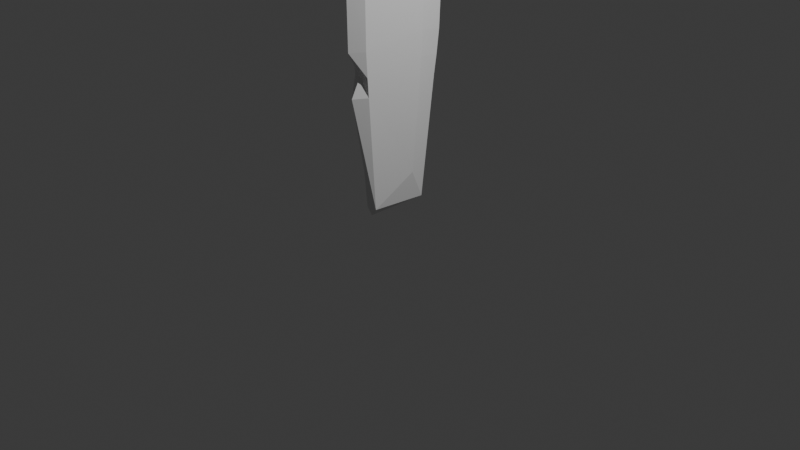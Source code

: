 # Source: Untitled.blend  (saved by Blender 5.2.44; exported with 4.5.12 LTS)
import bpy
from mathutils import Matrix  # noqa: F401  (used for matrix-valued properties, if any)

bpy.ops.wm.read_factory_settings(use_empty=True)
scene = bpy.context.scene
scene.name = 'Scene'

# ---- collections
col_collection = bpy.data.collections.new('Collection'); scene.collection.children.link(col_collection)

# ---- materials (node trees are filled in below, after node groups)
mat_material = bpy.data.materials.new('Material')
mat_material.alpha_threshold = 0.0
mat_material.use_backface_culling_lightprobe_volume = False
mat_material.roughness = 0.5
mat_material.line_color = (0.0, 0.0, 0.0, 1.0)

# ---- material node trees
mat_material.use_nodes = True; mat_material.node_tree.nodes.clear()
_N = mat_material.node_tree.nodes; _L = mat_material.node_tree.links
n0 = _N.new('ShaderNodeOutputMaterial'); n0.name = 'Material Output'; n0.location = (200, 100)
n1 = _N.new('ShaderNodeBsdfPrincipled'); n1.name = 'Principled BSDF'; n1.location = (-200, 100)
n1.inputs[10].default_value = 0.005
_L.new(n1.outputs[0], n0.inputs[0])
n0.is_active_output = True

# ---- world
world_world = bpy.data.worlds.new('World'); scene.world = world_world
world_world.use_nodes = True; world_world.node_tree.nodes.clear()
_N = world_world.node_tree.nodes; _L = world_world.node_tree.links
n0 = _N.new('ShaderNodeOutputWorld'); n0.name = 'World Output'; n0.location = (200, 100)
n1 = _N.new('ShaderNodeBackground'); n1.name = 'Background'; n1.location = (-200, 100)
n1.inputs[0].default_value = (0.05088, 0.05088, 0.05088, 1.0)
_L.new(n1.outputs[0], n0.inputs[0])
n0.is_active_output = True
world_world.color = (0.05088, 0.05088, 0.05088)
world_world.sun_shadow_jitter_overblur = 0.0

# ---- cameras
cam_camera = bpy.data.cameras.new('Camera')
cam_camera.clip_end = 100.0
cam_camera.ortho_scale = 7.314

# ---- lights
light_light = bpy.data.lights.new('Light', 'POINT')
light_light.energy = 1000.0
light_light.shadow_soft_size = 0.1

# ---- meshes
me_cube = bpy.data.meshes.new('Cube')
me_cube.from_pydata([(0.09044, -0.5, 4.0), (0.06164, -0.3701, -0.2589), (-0.09044, -0.5, 4.0), (-0.06164, -0.3701, -0.2589), (0.0, 0.3116, -0.3365), (0.0, -0.5, 4.0), (0.0, -0.3701, -0.3365), (0.0, 0.6153, 4.0), (-0.06164, 0.1237, -3.513e-07), (0.09044, 0.2244, 4.16), (-0.09044, 0.2244, 4.16), (0.06164, 0.1237, -3.513e-07), (0.0, -0.2333, 4.225), (-0.09044, -0.5, 3.52), (0.09044, -0.5, 3.52), (0.0, 0.6015, 3.52), (0.0, -0.5, 3.52), (0.09044, 0.2244, 3.661), (-0.09044, 0.2244, 3.661), (0.09044, -0.3601, 3.421), (0.0, 0.4558, 3.421), (0.0, -0.418, 3.421), (0.09044, 0.2244, 3.558), (-0.09044, 0.2244, 3.558), (-0.09044, -0.3601, 3.421), (0.09044, -0.5, 3.31), (0.0, 0.5954, 3.31), (0.0, -0.5, 3.31), (0.09044, 0.2244, 3.443), (-0.09044, 0.2244, 3.443), (-0.09044, -0.5, 3.31), (0.09044, -0.5, 2.433), (0.0, 0.5701, 2.433), (0.0, -0.6422, 2.433), (0.09044, 0.2244, 2.53), (-0.09044, 0.2244, 2.53), (-0.09044, -0.5, 2.433), (0.09044, -0.5, 2.365), (0.0, 0.4716, 2.365), (0.0, -0.4661, 2.365), (0.09044, 0.2244, 2.46), (-0.09044, 0.2244, 2.46), (-0.09044, -0.5, 2.365), (0.09044, -0.5, 2.267), (0.0, 0.5654, 2.267), (0.0, -0.6422, 2.267), (0.09044, 0.2244, 2.358), (-0.09044, 0.2244, 2.358), (-0.09044, -0.5, 2.267), (0.08905, -0.4937, 1.375), (0.0, 0.5306, 1.375), (0.0, -0.6321, 1.375), (0.08966, 0.2217, 1.44), (-0.08966, 0.2217, 1.44), (-0.08905, -0.4937, 1.375), (0.08552, -0.4778, 1.123), (0.0, 0.5003, 1.123), (0.0, -0.4965, 1.123), (0.08648, 0.2105, 1.181), (-0.08648, 0.2105, 1.181), (-0.08552, -0.4778, 1.123), (0.08175, -0.4608, 0.9253), (0.0, 0.4699, 0.9254), (0.0, -0.5992, 0.9253), (0.08276, 0.1975, 0.9742), (-0.08276, 0.1975, 0.9742), (-0.08175, -0.4608, 0.9253)], [], [(12, 10, 2, 5), (16, 5, 2, 13), (3, 8, 4), (17, 9, 0, 14), (14, 0, 5, 16), (9, 12, 5, 0), (13, 2, 10, 18), (9, 7, 10, 12), (15, 7, 9, 17), (15, 18, 10, 7), (20, 23, 18, 15), (20, 15, 17, 22), (24, 13, 18, 23), (19, 14, 16, 21), (22, 17, 14, 19), (21, 16, 13, 24), (27, 21, 24, 30), (28, 22, 19, 25), (25, 19, 21, 27), (30, 24, 23, 29), (26, 20, 22, 28), (26, 29, 23, 20), (32, 35, 29, 26), (32, 26, 28, 34), (36, 30, 29, 35), (31, 25, 27, 33), (34, 28, 25, 31), (33, 27, 30, 36), (39, 33, 36, 42), (40, 34, 31, 37), (37, 31, 33, 39), (42, 36, 35, 41), (38, 32, 34, 40), (38, 41, 35, 32), (44, 47, 41, 38), (44, 38, 40, 46), (48, 42, 41, 47), (43, 37, 39, 45), (46, 40, 37, 43), (45, 39, 42, 48), (51, 45, 48, 54), (52, 46, 43, 49), (49, 43, 45, 51), (54, 48, 47, 53), (50, 44, 46, 52), (50, 53, 47, 44), (56, 59, 53, 50), (56, 50, 52, 58), (60, 54, 53, 59), (55, 49, 51, 57), (58, 52, 49, 55), (57, 51, 54, 60), (63, 57, 60, 66), (64, 58, 55, 61), (61, 55, 57, 63), (66, 60, 59, 65), (62, 56, 58, 64), (62, 65, 59, 56), (4, 8, 65, 62), (4, 62, 64, 11), (3, 66, 65, 8), (1, 61, 63, 6), (11, 64, 61, 1), (6, 63, 66, 3), (11, 1, 4), (6, 3, 4), (1, 6, 4)])
_uv = me_cube.uv_layers.new(name='UVMap')
_uv.uv.foreach_set('vector', [0.75, 0.5689, 0.875, 0.5689, 0.875, 0.75, 0.75, 0.75, 0.595, 0.875, 0.625, 0.875, 0.625, 1.0, 0.595, 1.0, 0.375, 0.0, 0.125, 0.5689, 0.0, 0.0, 0.595, 0.5689, 0.625, 0.5689, 0.625, 0.75, 0.595, 0.75, 0.595, 0.75, 0.625, 0.75, 0.625, 0.875, 0.595, 0.875, 0.625, 0.5689, 0.75, 0.5689, 0.75, 0.75, 0.625, 0.75, 0.595, 0.0, 0.625, 0.0, 0.625, 0.1811, 0.595, 0.1811, 0.625, 0.5689, 0.0, 0.0, 0.875, 0.5689, 0.75, 0.5689, 0.0, 0.0, 0.0, 0.0, 0.625, 0.5689, 0.595, 0.5689, 0.0, 0.0, 0.5649, 0.2277, 0.625, 0.1811, 0.0, 0.0, 0.0, 0.0, 0.5526, 0.2372, 0.5649, 0.2277, 0.0, 0.0, 0.0, 0.0, 0.0, 0.0, 0.595, 0.5689, 0.5888, 0.5689, 0.5888, 0.0, 0.595, 0.0, 0.595, 0.1811, 0.5888, 0.1811, 0.5888, 0.75, 0.595, 0.75, 0.595, 0.875, 0.5888, 0.875, 0.5888, 0.5689, 0.595, 0.5689, 0.595, 0.75, 0.5888, 0.75, 0.5888, 0.875, 0.595, 0.875, 0.595, 1.0, 0.5888, 1.0, 0.5819, 0.875, 0.5888, 0.875, 0.5888, 1.0, 0.5819, 1.0, 0.5819, 0.5689, 0.5888, 0.5689, 0.5888, 0.75, 0.5819, 0.75, 0.5819, 0.75, 0.5888, 0.75, 0.5888, 0.875, 0.5819, 0.875, 0.5819, 0.0, 0.5888, 0.0, 0.5888, 0.1811, 0.5819, 0.1811, 0.0, 0.0, 0.0, 0.0, 0.5888, 0.5689, 0.5819, 0.5689, 0.0, 0.0, 0.5388, 0.2479, 0.5526, 0.2372, 0.0, 0.0, 0.0, 0.0, 0.4291, 0.333, 0.5388, 0.2479, 0.0, 0.0, 0.0, 0.0, 0.0, 0.0, 0.5819, 0.5689, 0.527, 0.5689, 0.527, 0.0, 0.5819, 0.0, 0.5819, 0.1811, 0.527, 0.1811, 0.527, 0.75, 0.5819, 0.75, 0.5819, 0.875, 0.527, 0.875, 0.527, 0.5689, 0.5819, 0.5689, 0.5819, 0.75, 0.527, 0.75, 0.527, 0.875, 0.5819, 0.875, 0.5819, 1.0, 0.527, 1.0, 0.5228, 0.875, 0.527, 0.875, 0.527, 1.0, 0.5228, 1.0, 0.5228, 0.5689, 0.527, 0.5689, 0.527, 0.75, 0.5228, 0.75, 0.5228, 0.75, 0.527, 0.75, 0.527, 0.875, 0.5228, 0.875, 0.5228, 0.0, 0.527, 0.0, 0.527, 0.1811, 0.5228, 0.1811, 0.0, 0.0, 0.0, 0.0, 0.527, 0.5689, 0.5228, 0.5689, 0.0, 0.0, 0.4206, 0.3396, 0.4291, 0.333, 0.0, 0.0, 0.0, 0.0, 0.4084, 0.3491, 0.4206, 0.3396, 0.0, 0.0, 0.0, 0.0, 0.0, 0.0, 0.5228, 0.5689, 0.5167, 0.5689, 0.5167, 0.0, 0.5228, 0.0, 0.5228, 0.1811, 0.5167, 0.1811, 0.5167, 0.75, 0.5228, 0.75, 0.5228, 0.875, 0.5167, 0.875, 0.5167, 0.5689, 0.5228, 0.5689, 0.5228, 0.75, 0.5167, 0.75, 0.5167, 0.875, 0.5228, 0.875, 0.5228, 1.0, 0.5167, 1.0, 0.4623, 0.875, 0.5167, 0.875, 0.5167, 1.0, 0.4623, 1.0, 0.4623, 0.5689, 0.5167, 0.5689, 0.5167, 0.75, 0.4623, 0.75, 0.4623, 0.75, 0.5167, 0.75, 0.5167, 0.875, 0.4623, 0.875, 0.4623, 0.0, 0.5167, 0.0, 0.5167, 0.1811, 0.4623, 0.1811, 0.0, 0.0, 0.0, 0.0, 0.5167, 0.5689, 0.4623, 0.5689, 0.0, 0.0, 0.2996, 0.4335, 0.4084, 0.3491, 0.0, 0.0, 0.0, 0.0, 0.2734, 0.4538, 0.2996, 0.4335, 0.0, 0.0, 0.0, 0.0, 0.0, 0.0, 0.4623, 0.5689, 0.4492, 0.5689, 0.4492, 0.0, 0.4623, 0.0, 0.4623, 0.1811, 0.4492, 0.1811, 0.4492, 0.75, 0.4623, 0.75, 0.4623, 0.875, 0.4492, 0.875, 0.4492, 0.5689, 0.4623, 0.5689, 0.4623, 0.75, 0.4492, 0.75, 0.4492, 0.875, 0.4623, 0.875, 0.4623, 1.0, 0.4492, 1.0, 0.439, 0.875, 0.4492, 0.875, 0.4492, 1.0, 0.439, 1.0, 0.439, 0.5689, 0.4492, 0.5689, 0.4492, 0.75, 0.439, 0.75, 0.439, 0.75, 0.4492, 0.75, 0.4492, 0.875, 0.439, 0.875, 0.439, 0.0, 0.4492, 0.0, 0.4492, 0.1811, 0.439, 0.1811, 0.0, 0.0, 0.0, 0.0, 0.4492, 0.5689, 0.439, 0.5689, 0.0, 0.0, 0.2529, 0.4697, 0.2734, 0.4538, 0.0, 0.0, 0.0, 0.0, 0.125, 0.5689, 0.2529, 0.4697, 0.0, 0.0, 0.0, 0.0, 0.0, 0.0, 0.439, 0.5689, 0.375, 0.5689, 0.375, 0.0, 0.439, 0.0, 0.439, 0.1811, 0.375, 0.1811, 0.375, 0.75, 0.439, 0.75, 0.439, 0.875, 0.375, 0.875, 0.375, 0.5689, 0.439, 0.5689, 0.439, 0.75, 0.375, 0.75, 0.375, 0.875, 0.439, 0.875, 0.439, 1.0, 0.375, 1.0, 0.375, 0.5689, 0.375, 0.75, 0.0, 0.0, 0.375, 0.875, 0.375, 0.0, 0.0, 0.0, 0.375, 0.75, 0.375, 0.875, 0.0, 0.0])
me_cube.materials.append(mat_material)
me_cube.use_mirror_vertex_groups = False
me_cube.update()

# ---- objects
ob_cube = bpy.data.objects.new('Cube', me_cube)
ob_light = bpy.data.objects.new('Light', light_light)
ob_camera = bpy.data.objects.new('Camera', cam_camera)

# ---- transforms, parenting, visibility, modifiers, constraints
ob_cube.location = (0.0, 0.0, 0.5)
ob_cube.lock_rotations_4d = False
ob_cube.empty_display_type = 'ARROWS'
ob_cube.lineart.crease_threshold = 0.0
ob_light.location = (4.076, 1.005, 5.904)
ob_light.rotation_euler = (0.6503, 0.05522, 1.866)
ob_light.lock_rotations_4d = False
ob_light.empty_display_type = 'ARROWS'
ob_light.color = (0.0, 0.0, 0.0, 0.0)
ob_light.lineart.crease_threshold = 0.0
ob_camera.location = (7.359, -6.926, 4.958)
ob_camera.rotation_euler = (1.109, 0.0, 0.8149)
ob_camera.lock_rotations_4d = False
ob_camera.empty_display_type = 'ARROWS'
ob_camera.color = (0.0, 0.0, 0.0, 0.0)
ob_camera.display_type = 'WIRE'
ob_camera.lineart.crease_threshold = 0.0

# ---- collection membership
col_collection.objects.link(ob_cube)
col_collection.objects.link(ob_light)
col_collection.objects.link(ob_camera)

# ---- scene / render settings (as saved in the file)
scene.camera = ob_camera
scene.frame_start = 1; scene.frame_end = 250; scene.frame_set(1)
scene.render.engine = 'BLENDER_EEVEE_NEXT'
scene.render.bake_bias = 0.0
scene.render.bake_samples = 0
scene.render.compositor_device = 'GPU'
scene.eevee.use_volume_custom_range = False
scene.eevee.fast_gi_thickness_near = 0.1
scene.eevee.fast_gi_thickness_far = 0.0
scene.eevee.ray_tracing_options.screen_trace_thickness = 0.1
bpy.context.view_layer.update()
